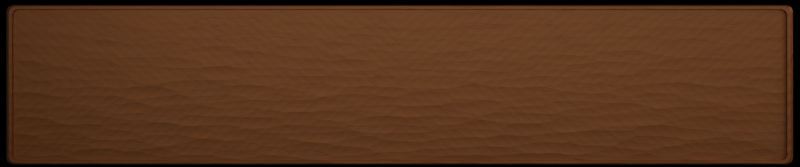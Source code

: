 # Source: buttons_01.blend  (saved by Blender 2.80.48; exported with 4.5.12 LTS)
import bpy
from mathutils import Matrix  # noqa: F401  (used for matrix-valued properties, if any)

bpy.ops.wm.read_factory_settings(use_empty=True)
scene = bpy.context.scene
scene.name = 'MenuPanel'

# ---- materials (node trees are filled in below, after node groups)
mat_wood_003 = bpy.data.materials.new('Wood.003')
mat_wood_003.alpha_threshold = 0.0
mat_wood_003.roughness = 0.5

# ---- material node trees
mat_wood_003.use_nodes = True; mat_wood_003.node_tree.nodes.clear()
_N = mat_wood_003.node_tree.nodes; _L = mat_wood_003.node_tree.links
n0 = _N.new('ShaderNodeTexWave'); n0.name = 'Wave Texture'; n0.location = (-446, 336)
n0.bands_direction = 'DIAGONAL'
n0.rings_direction = 'SPHERICAL'
n0.wave_profile = 'SAW'
n0.inputs[1].default_value = 40.0
n0.inputs[2].default_value = 1.5
n0.inputs[3].default_value = 20.0
n0.inputs[4].default_value = 5.0
n1 = _N.new('ShaderNodeMix'); n1.name = 'Mix'; n1.location = (-170, 527)
n1.data_type = 'RGBA'
n1.inputs[0].default_value = 0.025
n2 = _N.new('ShaderNodeTexVoronoi'); n2.name = 'Voronoi Texture'; n2.location = (-443, 43)
n2.inputs[2].default_value = 10.0
n3 = _N.new('ShaderNodeUVMap'); n3.name = 'UV Map'; n3.location = (-900, 93)
n3.uv_map = 'UVMap'
n4 = _N.new('ShaderNodeRGB'); n4.name = 'RGB'; n4.location = (-363, 568)
n4.outputs[0].default_value = (0.4866, 0.232, 0.08419, 1.0)
n5 = _N.new('ShaderNodeMath'); n5.name = 'Math.001'; n5.location = (-83, -259)
n5.operation = 'SUBTRACT'
n6 = _N.new('ShaderNodeMath'); n6.name = 'Math'; n6.location = (-73, -90)
n6.operation = 'SUBTRACT'
n7 = _N.new('ShaderNodeOutputMaterial'); n7.name = 'Material Output'; n7.location = (1334, 336)
n8 = _N.new('ShaderNodeMath'); n8.name = 'Math.004'; n8.location = (628, -36)
n8.operation = 'MULTIPLY'
n8.inputs[1].default_value = 50.0
n9 = _N.new('ShaderNodeTexNoise'); n9.name = 'Noise Texture'; n9.location = (-369, -211)
n9.inputs[2].default_value = 6.0
n9.inputs[3].default_value = 10.0
n10 = _N.new('ShaderNodeMath'); n10.name = 'Math.003'; n10.location = (408, -129)
n10.operation = 'MINIMUM'
n11 = _N.new('ShaderNodeMath'); n11.name = 'Math.005'; n11.location = (402, 42)
n11.operation = 'LESS_THAN'
n12 = _N.new('ShaderNodeMath'); n12.name = 'Math.002'; n12.location = (124, -119)
n12.operation = 'MAXIMUM'
n13 = _N.new('ShaderNodeValue'); n13.name = 'Value'; n13.location = (163, -13)
n13.outputs[0].default_value = 0.01
n14 = _N.new('ShaderNodeMixShader'); n14.name = 'Mix Shader'; n14.location = (1004, 445)
n15 = _N.new('ShaderNodeGamma'); n15.name = 'Gamma'; n15.location = (79, 435)
n15.inputs[1].default_value = 1.5
n16 = _N.new('ShaderNodeBsdfPrincipled'); n16.name = 'Principled BSDF'; n16.location = (288, 813)
n16.width = 150
n16.subsurface_method = 'BURLEY'
n16.inputs[1].default_value = 0.4583
n16.inputs[3].default_value = 1.45
n16.inputs[9].default_value = (1.0, 1.0, 1.0)
n16.inputs[13].default_value = 0.5917
n17 = _N.new('ShaderNodeBsdfPrincipled'); n17.name = 'Principled BSDF.001'; n17.location = (574, 563)
n17.width = 150
n17.subsurface_method = 'BURLEY'
n17.inputs[1].default_value = 0.4583
n17.inputs[3].default_value = 1.45
n17.inputs[9].default_value = (1.0, 1.0, 1.0)
n17.inputs[13].default_value = 0.5917
n18 = _N.new('ShaderNodeHueSaturation'); n18.name = 'Hue Saturation Value'; n18.location = (313, 320)
n18.inputs[1].default_value = 0.98
n19 = _N.new('ShaderNodeDisplacement'); n19.name = 'Displacement'; n19.location = (1044, 254)
n19.inputs[1].default_value = 0.0
n20 = _N.new('ShaderNodeMix'); n20.name = 'Mix.001'; n20.location = (836, 189)
n20.data_type = 'RGBA'
n20.blend_type = 'ADD'
n20.inputs[0].default_value = 0.2455
n21 = _N.new('ShaderNodeMix'); n21.name = 'Mix.002'; n21.location = (18, 693)
n21.data_type = 'RGBA'
n21.inputs[0].default_value = 0.4583
n21.inputs[7].default_value = (1.0, 1.0, 1.0, 1.0)
n22 = _N.new('ShaderNodeMix'); n22.name = 'Mix.003'; n22.location = (118, 693)
n22.data_type = 'RGBA'
n22.inputs[0].default_value = 0.1833
n22.inputs[6].default_value = (1.0, 1.0, 1.0, 1.0)
n23 = _N.new('ShaderNodeMix'); n23.name = 'Mix.004'; n23.location = (304, 443)
n23.data_type = 'RGBA'
n23.inputs[0].default_value = 0.4583
n23.inputs[7].default_value = (1.0, 1.0, 1.0, 1.0)
n24 = _N.new('ShaderNodeMix'); n24.name = 'Mix.005'; n24.location = (404, 443)
n24.data_type = 'RGBA'
n24.inputs[0].default_value = 0.1833
n24.inputs[6].default_value = (1.0, 1.0, 1.0, 1.0)
n25 = _N.new('ShaderNodeMath'); n25.name = 'Math.006'; n25.location = (0, 0)
n25.operation = 'MULTIPLY'
_L.new(n0.outputs[0], n1.inputs[7])
_L.new(n4.outputs[0], n1.inputs[6])
_L.new(n15.outputs[0], n16.inputs[0])
_L.new(n1.outputs[2], n15.inputs[0])
_L.new(n3.outputs[0], n0.inputs[0])
_L.new(n9.outputs[1], n6.inputs[1])
_L.new(n9.outputs[1], n5.inputs[0])
_L.new(n5.outputs[0], n12.inputs[0])
_L.new(n6.outputs[0], n12.inputs[1])
_L.new(n12.outputs[0], n10.inputs[0])
_L.new(n10.outputs[0], n8.inputs[0])
_L.new(n20.outputs[2], n19.inputs[0])
_L.new(n8.outputs[0], n20.inputs[7])
_L.new(n19.outputs[0], n7.inputs[2])
_L.new(n16.outputs[0], n14.inputs[1])
_L.new(n14.outputs[0], n7.inputs[0])
_L.new(n12.outputs[0], n11.inputs[0])
_L.new(n11.outputs[0], n14.inputs[0])
_L.new(n13.outputs[0], n11.inputs[1])
_L.new(n13.outputs[0], n10.inputs[1])
_L.new(n17.outputs[0], n14.inputs[2])
_L.new(n15.outputs[0], n18.inputs[4])
_L.new(n18.outputs[0], n17.inputs[0])
_L.new(n15.outputs[0], n21.inputs[6])
_L.new(n21.outputs[2], n22.inputs[7])
_L.new(n22.outputs[2], n16.inputs[14])
_L.new(n18.outputs[0], n23.inputs[6])
_L.new(n23.outputs[2], n24.inputs[7])
_L.new(n24.outputs[2], n17.inputs[14])
_L.new(n25.outputs[0], n20.inputs[6])
_L.new(n2.outputs[0], n25.inputs[0])
_L.new(n2.outputs[0], n25.inputs[1])
n7.is_active_output = True

# ---- cameras
cam_camera_001 = bpy.data.cameras.new('Camera.001')
cam_camera_001.dof.focus_distance = 0.0

# ---- lights
light_area = bpy.data.lights.new('Area', 'AREA')
light_area.transmission_factor = 0.0
light_area.energy = 78.54
light_area.shadow_buffer_clip_start = 0.5
light_area.shadow_soft_size = 1.0
light_area.shadow_maximum_resolution = 0.006
light_area.use_absolute_resolution = True
light_area.size = 1.0
light_area.size_y = 1.0
light_area_001 = bpy.data.lights.new('Area.001', 'AREA')
light_area_001.transmission_factor = 0.0
light_area_001.energy = 78.54
light_area_001.shadow_buffer_clip_start = 0.5
light_area_001.shadow_soft_size = 1.0
light_area_001.shadow_maximum_resolution = 0.006
light_area_001.use_absolute_resolution = True
light_area_001.size = 1.0
light_area_001.size_y = 1.0

# ---- meshes
me_cube_009 = bpy.data.meshes.new('Cube.009')
me_cube_009.from_pydata([(0.0, 0.0, -0.1601), (-9.759, 1.836, -0.1601), (-9.723, 1.916, -0.1601), (-9.687, 1.948, -0.1601), (-9.595, 1.98, -0.1601), (-9.519, 1.947, 0.1601), (-9.612, 1.915, 0.1601), (-9.649, 1.883, 0.1601), (-9.686, 1.803, 0.1601), (-9.594, 1.98, 0.1153), (-9.686, 1.948, 0.1153), (-9.722, 1.916, 0.1153), (-9.759, 1.835, 0.1153), (-9.538, 1.847, 0.1601), (-9.456, 1.875, 0.1601), (-9.603, 1.748, 0.1601), (-9.57, 1.819, 0.1601), (-9.538, 1.847, 0.07017), (-9.456, 1.875, 0.07017), (-9.603, 1.748, 0.07017), (-9.57, 1.819, 0.07017), (-9.456, 1.758, 0.07017), (-9.535, 1.751, 0.07017), (-9.759, 0.0, -0.1601), (-9.686, 0.0, 0.1601), (-9.759, 0.0, 0.1153), (-9.603, 0.0, 0.1601), (-9.603, 0.0, 0.07017), (-9.456, 0.0, 0.07017), (-9.535, 0.0, 0.07017), (0.0, 1.98, -0.1601), (0.0, 1.947, 0.1601), (0.0, 1.98, 0.1153), (0.0, 1.875, 0.1601), (0.0, 1.875, 0.07017), (0.0, 1.758, 0.07017), (0.0, 0.0, 0.07017)], [], [(4, 9, 32, 30), (24, 8, 12, 25), (1, 2, 3, 4, 30, 0, 23), (5, 31, 32, 9), (23, 25, 12, 1), (6, 10, 11, 7), (5, 9, 10, 6), (12, 8, 7, 11), (9, 4, 3, 10), (1, 12, 11, 2), (10, 3, 2, 11), (14, 13, 17, 18), (5, 6, 13, 14), (6, 7, 16, 13), (31, 5, 14, 33), (7, 8, 15, 16), (33, 14, 18, 34), (16, 15, 19, 20), (13, 16, 20, 17), (34, 18, 21, 35), (29, 28, 21, 22), (27, 29, 22, 19), (18, 17, 22, 21), (20, 19, 22), (17, 20, 22), (15, 26, 27, 19), (35, 21, 28, 36), (8, 24, 26, 15)])
_uv = me_cube_009.uv_layers.new(name='UVMap')
_uv.uv.foreach_set('vector', [0.02104, 0.966, 0.01631, 0.9706, 0.4996, 0.9706, 0.4996, 0.966, 0.01089, 0.8144, 0.01089, 0.9284, 0.008015, 0.9357, 0.008015, 0.8198, 0.01288, 0.9314, 0.01469, 0.9507, 0.01648, 0.9583, 0.02104, 0.966, 0.4996, 0.966, 0.4996, 0.492, 0.01288, 0.8166, 0.01933, 0.9635, 0.4996, 0.9635, 0.4996, 0.9706, 0.01631, 0.9706, 0.01288, 0.8166, 0.008015, 0.8198, 0.008015, 0.9357, 0.01288, 0.9314, 0.01463, 0.9557, 0.01168, 0.9629, 0.009853, 0.9551, 0.01275, 0.9479, 0.01933, 0.9635, 0.01631, 0.9706, 0.01168, 0.9629, 0.01463, 0.9557, 0.008015, 0.9357, 0.01089, 0.9284, 0.01275, 0.9479, 0.009853, 0.9551, 0.01631, 0.9706, 0.02104, 0.966, 0.01648, 0.9583, 0.01168, 0.9629, 0.01288, 0.9314, 0.008015, 0.9357, 0.009853, 0.9551, 0.01469, 0.9507, 0.01168, 0.9629, 0.01648, 0.9583, 0.01469, 0.9507, 0.009853, 0.9551, 0.02251, 0.946, 0.01838, 0.9392, 0.01995, 0.9378, 0.02406, 0.9446, 0.01933, 0.9635, 0.01463, 0.9557, 0.01838, 0.9392, 0.02251, 0.946, 0.01463, 0.9557, 0.01275, 0.9479, 0.01673, 0.9323, 0.01838, 0.9392, 0.4996, 0.9635, 0.01933, 0.9635, 0.02251, 0.946, 0.4996, 0.946, 0.01275, 0.9479, 0.01089, 0.9284, 0.0151, 0.9152, 0.01673, 0.9323, 0.4996, 0.946, 0.02251, 0.946, 0.02406, 0.9446, 0.4996, 0.9446, 0.01673, 0.9323, 0.0151, 0.9152, 0.01668, 0.9139, 0.0183, 0.9309, 0.01838, 0.9392, 0.01673, 0.9323, 0.0183, 0.9309, 0.01995, 0.9378, 0.4996, 0.9446, 0.02406, 0.9446, 0.02406, 0.9162, 0.4996, 0.9162, 0.02008, 0.8043, 0.02406, 0.8054, 0.02406, 0.9162, 0.02008, 0.9147, 0.01668, 0.8037, 0.02008, 0.8043, 0.02008, 0.9147, 0.01668, 0.9139, 0.02406, 0.9446, 0.01995, 0.9378, 0.02008, 0.9147, 0.02406, 0.9162, 0.0183, 0.9309, 0.01668, 0.9139, 0.02008, 0.9147, 0.01995, 0.9378, 0.0183, 0.9309, 0.02008, 0.9147, 0.0151, 0.9152, 0.0151, 0.8047, 0.01668, 0.8037, 0.01668, 0.9139, 0.4996, 0.9162, 0.02406, 0.9162, 0.02406, 0.8054, 0.4996, 0.8054, 0.01089, 0.9284, 0.01089, 0.8144, 0.0151, 0.8047, 0.0151, 0.9152])
me_cube_009.materials.append(mat_wood_003)
me_cube_009.materials.append(mat_wood_003)
me_cube_009.materials.append(None)
me_cube_009.use_remesh_preserve_volume = False
me_cube_009.use_remesh_preserve_attributes = False
me_cube_009.use_mirror_vertex_groups = False
me_cube_009.update()

# ---- objects
ob_panel_001 = bpy.data.objects.new('Panel.001', me_cube_009)
ob_camera_001 = bpy.data.objects.new('Camera.001', cam_camera_001)
ob_area = bpy.data.objects.new('Area', light_area)
ob_area_001 = bpy.data.objects.new('Area.001', light_area_001)

# ---- transforms, parenting, visibility, modifiers, constraints
ob_panel_001.location = (-0.002514, -0.01023, 0.0)
ob_panel_001.scale = (0.3055, 0.3055, 0.3055)
ob_panel_001.lineart.crease_threshold = 0.0
_m = ob_panel_001.modifiers.new('Mirror', 'MIRROR')
_m.use_axis = (True, True, False)
ob_camera_001.location = (0.0, 0.0, 8.458)
ob_camera_001.lineart.crease_threshold = 0.0
ob_area.location = (-0.3198, 1.043, 5.844)
ob_area.rotation_euler = (-0.1634, -0.0, 0.0)
ob_area.scale = (8.659, 1.0, 1.0)
ob_area.lineart.crease_threshold = 0.0
ob_area_001.location = (7.033, 1.851, 3.708)
ob_area_001.rotation_euler = (0.236, 1.204, 0.8556)
ob_area_001.scale = (8.614, 1.952, 1.952)
ob_area_001.lineart.crease_threshold = 0.0

# ---- collection membership
scene.collection.objects.link(ob_panel_001)
scene.collection.objects.link(ob_camera_001)
scene.collection.objects.link(ob_area)
scene.collection.objects.link(ob_area_001)

# ---- scene / render settings (as saved in the file)
scene.camera = ob_camera_001
scene.frame_start = 1; scene.frame_end = 250; scene.frame_set(73)
scene.render.engine = 'CYCLES'
scene.render.image_settings.exr_codec = 'NONE'
scene.render.resolution_y = 400
scene.render.film_transparent = True
scene.render.simplify_subdivision_render = 0
scene.render.simplify_child_particles_render = 0.0
scene.cycles.samples = 256
scene.cycles.sampling_pattern = 'TABULATED_SOBOL'
scene.cycles.use_adaptive_sampling = False
scene.cycles.use_light_tree = False
scene.view_settings.view_transform = 'Filmic'
bpy.context.view_layer.update()
